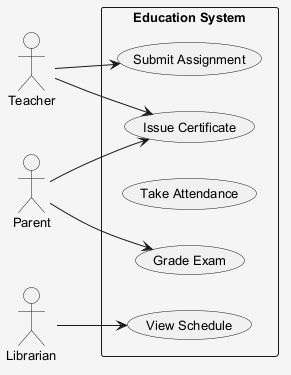

The diagram above was rendered by PlantUML. Its source (embedded in the PNG):
@startuml
skinparam shadowing false
skinparam backgroundColor #F5F5F5
skinparam defaultFontSize 13
left to right direction
actor "Teacher" as T
actor "Parent" as P
actor "Librarian" as L
rectangle "Education System" {
  usecase "Issue Certificate" as UC_IssueCertificate
  usecase "View Schedule" as UC_ViewSchedule
  usecase "Take Attendance" as UC_TakeAttendance
  usecase "Submit Assignment" as UC_SubmitAssignment
  usecase "Grade Exam" as UC_GradeExam
}
T --> UC_SubmitAssignment
T --> UC_IssueCertificate
P --> UC_IssueCertificate
P --> UC_GradeExam
L --> UC_ViewSchedule
@enduml